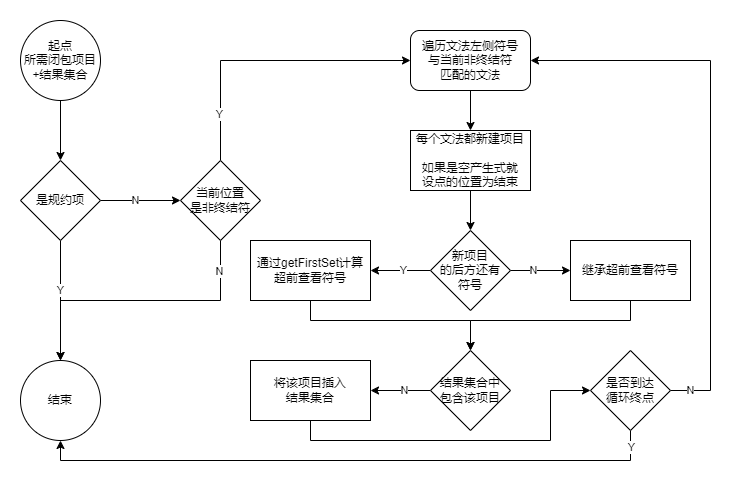

The diagram above was exported from draw.io. Its source (the exported page's mxGraphModel, read from the mxfile embedded in the PNG):
<mxGraphModel dx="860" dy="989" grid="1" gridSize="10" guides="1" tooltips="1" connect="1" arrows="1" fold="1" page="1" pageScale="1" pageWidth="827" pageHeight="1169" math="0" shadow="0">
  <root>
    <mxCell id="WIyWlLk6GJQsqaUBKTNV-0" />
    <mxCell id="WIyWlLk6GJQsqaUBKTNV-1" parent="WIyWlLk6GJQsqaUBKTNV-0" />
    <mxCell id="W3SpywtefLE64VYYDnQK-6" value="" style="edgeStyle=orthogonalEdgeStyle;rounded=0;orthogonalLoop=1;jettySize=auto;html=1;" edge="1" parent="WIyWlLk6GJQsqaUBKTNV-1" source="W3SpywtefLE64VYYDnQK-1" target="W3SpywtefLE64VYYDnQK-5">
      <mxGeometry relative="1" as="geometry" />
    </mxCell>
    <mxCell id="W3SpywtefLE64VYYDnQK-1" value="起点&lt;br&gt;所需闭包项目+结果集合" style="ellipse;whiteSpace=wrap;html=1;aspect=fixed;" vertex="1" parent="WIyWlLk6GJQsqaUBKTNV-1">
      <mxGeometry x="70" y="70" width="80" height="80" as="geometry" />
    </mxCell>
    <mxCell id="W3SpywtefLE64VYYDnQK-8" value="" style="edgeStyle=orthogonalEdgeStyle;rounded=0;orthogonalLoop=1;jettySize=auto;html=1;" edge="1" parent="WIyWlLk6GJQsqaUBKTNV-1" source="W3SpywtefLE64VYYDnQK-5" target="W3SpywtefLE64VYYDnQK-7">
      <mxGeometry relative="1" as="geometry" />
    </mxCell>
    <mxCell id="W3SpywtefLE64VYYDnQK-9" value="Y" style="edgeLabel;html=1;align=center;verticalAlign=middle;resizable=0;points=[];" vertex="1" connectable="0" parent="W3SpywtefLE64VYYDnQK-8">
      <mxGeometry x="-0.1726" relative="1" as="geometry">
        <mxPoint as="offset" />
      </mxGeometry>
    </mxCell>
    <mxCell id="W3SpywtefLE64VYYDnQK-11" value="" style="edgeStyle=orthogonalEdgeStyle;rounded=0;orthogonalLoop=1;jettySize=auto;html=1;" edge="1" parent="WIyWlLk6GJQsqaUBKTNV-1" source="W3SpywtefLE64VYYDnQK-5" target="W3SpywtefLE64VYYDnQK-10">
      <mxGeometry relative="1" as="geometry" />
    </mxCell>
    <mxCell id="W3SpywtefLE64VYYDnQK-12" value="N" style="edgeLabel;html=1;align=center;verticalAlign=middle;resizable=0;points=[];" vertex="1" connectable="0" parent="W3SpywtefLE64VYYDnQK-11">
      <mxGeometry x="-0.156" y="2" relative="1" as="geometry">
        <mxPoint y="2" as="offset" />
      </mxGeometry>
    </mxCell>
    <mxCell id="W3SpywtefLE64VYYDnQK-5" value="是规约项" style="rhombus;whiteSpace=wrap;html=1;" vertex="1" parent="WIyWlLk6GJQsqaUBKTNV-1">
      <mxGeometry x="70" y="210" width="80" height="80" as="geometry" />
    </mxCell>
    <mxCell id="W3SpywtefLE64VYYDnQK-7" value="结束" style="ellipse;whiteSpace=wrap;html=1;" vertex="1" parent="WIyWlLk6GJQsqaUBKTNV-1">
      <mxGeometry x="70" y="410" width="80" height="80" as="geometry" />
    </mxCell>
    <mxCell id="W3SpywtefLE64VYYDnQK-16" style="edgeStyle=orthogonalEdgeStyle;rounded=0;orthogonalLoop=1;jettySize=auto;html=1;exitX=0.5;exitY=0;exitDx=0;exitDy=0;entryX=0;entryY=0.5;entryDx=0;entryDy=0;" edge="1" parent="WIyWlLk6GJQsqaUBKTNV-1" source="W3SpywtefLE64VYYDnQK-10" target="W3SpywtefLE64VYYDnQK-15">
      <mxGeometry relative="1" as="geometry" />
    </mxCell>
    <mxCell id="W3SpywtefLE64VYYDnQK-44" value="Y" style="edgeLabel;html=1;align=center;verticalAlign=middle;resizable=0;points=[];" vertex="1" connectable="0" parent="W3SpywtefLE64VYYDnQK-16">
      <mxGeometry x="-0.6793" y="1" relative="1" as="geometry">
        <mxPoint as="offset" />
      </mxGeometry>
    </mxCell>
    <mxCell id="W3SpywtefLE64VYYDnQK-42" style="edgeStyle=orthogonalEdgeStyle;rounded=0;orthogonalLoop=1;jettySize=auto;html=1;exitX=0.5;exitY=1;exitDx=0;exitDy=0;entryX=0.5;entryY=0;entryDx=0;entryDy=0;" edge="1" parent="WIyWlLk6GJQsqaUBKTNV-1" source="W3SpywtefLE64VYYDnQK-10" target="W3SpywtefLE64VYYDnQK-7">
      <mxGeometry relative="1" as="geometry" />
    </mxCell>
    <mxCell id="W3SpywtefLE64VYYDnQK-43" value="N" style="edgeLabel;html=1;align=center;verticalAlign=middle;resizable=0;points=[];" vertex="1" connectable="0" parent="W3SpywtefLE64VYYDnQK-42">
      <mxGeometry x="-0.7786" y="-1" relative="1" as="geometry">
        <mxPoint as="offset" />
      </mxGeometry>
    </mxCell>
    <mxCell id="W3SpywtefLE64VYYDnQK-10" value="当前位置&lt;div&gt;是非终结符&lt;/div&gt;" style="rhombus;whiteSpace=wrap;html=1;" vertex="1" parent="WIyWlLk6GJQsqaUBKTNV-1">
      <mxGeometry x="230" y="210" width="80" height="80" as="geometry" />
    </mxCell>
    <mxCell id="W3SpywtefLE64VYYDnQK-18" style="edgeStyle=orthogonalEdgeStyle;rounded=0;orthogonalLoop=1;jettySize=auto;html=1;entryX=0.5;entryY=0;entryDx=0;entryDy=0;" edge="1" parent="WIyWlLk6GJQsqaUBKTNV-1" source="W3SpywtefLE64VYYDnQK-15" target="W3SpywtefLE64VYYDnQK-22">
      <mxGeometry relative="1" as="geometry">
        <mxPoint x="520" y="210" as="targetPoint" />
      </mxGeometry>
    </mxCell>
    <mxCell id="W3SpywtefLE64VYYDnQK-15" value="遍历文法左侧&lt;span style=&quot;background-color: initial;&quot;&gt;符号&lt;/span&gt;&lt;div&gt;&lt;span style=&quot;background-color: initial;&quot;&gt;与当前&lt;/span&gt;&lt;span style=&quot;background-color: initial;&quot;&gt;非终结符&lt;/span&gt;&lt;/div&gt;&lt;div&gt;&lt;span style=&quot;background-color: initial;&quot;&gt;匹配的&lt;/span&gt;文法&lt;/div&gt;" style="rounded=1;whiteSpace=wrap;html=1;" vertex="1" parent="WIyWlLk6GJQsqaUBKTNV-1">
      <mxGeometry x="460" y="80" width="120" height="60" as="geometry" />
    </mxCell>
    <mxCell id="W3SpywtefLE64VYYDnQK-26" value="" style="edgeStyle=orthogonalEdgeStyle;rounded=0;orthogonalLoop=1;jettySize=auto;html=1;" edge="1" parent="WIyWlLk6GJQsqaUBKTNV-1" source="W3SpywtefLE64VYYDnQK-22" target="W3SpywtefLE64VYYDnQK-25">
      <mxGeometry relative="1" as="geometry" />
    </mxCell>
    <mxCell id="W3SpywtefLE64VYYDnQK-22" value="每个文法都新建项目&lt;div&gt;&lt;br&gt;&lt;div&gt;如果是空产生式就&lt;/div&gt;&lt;div&gt;设点的位置为结束&lt;/div&gt;&lt;/div&gt;" style="rounded=0;whiteSpace=wrap;html=1;" vertex="1" parent="WIyWlLk6GJQsqaUBKTNV-1">
      <mxGeometry x="460" y="180" width="120" height="60" as="geometry" />
    </mxCell>
    <mxCell id="W3SpywtefLE64VYYDnQK-28" value="" style="edgeStyle=orthogonalEdgeStyle;rounded=0;orthogonalLoop=1;jettySize=auto;html=1;" edge="1" parent="WIyWlLk6GJQsqaUBKTNV-1" source="W3SpywtefLE64VYYDnQK-25" target="W3SpywtefLE64VYYDnQK-27">
      <mxGeometry relative="1" as="geometry" />
    </mxCell>
    <mxCell id="W3SpywtefLE64VYYDnQK-55" value="Y" style="edgeLabel;html=1;align=center;verticalAlign=middle;resizable=0;points=[];" vertex="1" connectable="0" parent="W3SpywtefLE64VYYDnQK-28">
      <mxGeometry x="-0.0833" relative="1" as="geometry">
        <mxPoint as="offset" />
      </mxGeometry>
    </mxCell>
    <mxCell id="W3SpywtefLE64VYYDnQK-30" value="" style="edgeStyle=orthogonalEdgeStyle;rounded=0;orthogonalLoop=1;jettySize=auto;html=1;" edge="1" parent="WIyWlLk6GJQsqaUBKTNV-1" source="W3SpywtefLE64VYYDnQK-25" target="W3SpywtefLE64VYYDnQK-29">
      <mxGeometry relative="1" as="geometry" />
    </mxCell>
    <mxCell id="W3SpywtefLE64VYYDnQK-56" value="N" style="edgeLabel;html=1;align=center;verticalAlign=middle;resizable=0;points=[];" vertex="1" connectable="0" parent="W3SpywtefLE64VYYDnQK-30">
      <mxGeometry x="-0.25" relative="1" as="geometry">
        <mxPoint as="offset" />
      </mxGeometry>
    </mxCell>
    <mxCell id="W3SpywtefLE64VYYDnQK-25" value="新项目&lt;div&gt;的后方还有&lt;/div&gt;&lt;div&gt;符号&lt;/div&gt;" style="rhombus;whiteSpace=wrap;html=1;rounded=0;" vertex="1" parent="WIyWlLk6GJQsqaUBKTNV-1">
      <mxGeometry x="480" y="280" width="80" height="80" as="geometry" />
    </mxCell>
    <mxCell id="W3SpywtefLE64VYYDnQK-45" style="edgeStyle=orthogonalEdgeStyle;rounded=0;orthogonalLoop=1;jettySize=auto;html=1;exitX=0.5;exitY=1;exitDx=0;exitDy=0;entryX=0.5;entryY=0;entryDx=0;entryDy=0;" edge="1" parent="WIyWlLk6GJQsqaUBKTNV-1" source="W3SpywtefLE64VYYDnQK-27" target="W3SpywtefLE64VYYDnQK-32">
      <mxGeometry relative="1" as="geometry">
        <Array as="points">
          <mxPoint x="360" y="370" />
          <mxPoint x="520" y="370" />
        </Array>
      </mxGeometry>
    </mxCell>
    <mxCell id="W3SpywtefLE64VYYDnQK-27" value="通过getFirstSet计算超前查看符号" style="whiteSpace=wrap;html=1;rounded=0;" vertex="1" parent="WIyWlLk6GJQsqaUBKTNV-1">
      <mxGeometry x="300" y="290" width="120" height="60" as="geometry" />
    </mxCell>
    <mxCell id="W3SpywtefLE64VYYDnQK-47" style="edgeStyle=orthogonalEdgeStyle;rounded=0;orthogonalLoop=1;jettySize=auto;html=1;entryX=0.5;entryY=0;entryDx=0;entryDy=0;" edge="1" parent="WIyWlLk6GJQsqaUBKTNV-1" source="W3SpywtefLE64VYYDnQK-29" target="W3SpywtefLE64VYYDnQK-32">
      <mxGeometry relative="1" as="geometry">
        <Array as="points">
          <mxPoint x="680" y="370" />
          <mxPoint x="520" y="370" />
        </Array>
      </mxGeometry>
    </mxCell>
    <mxCell id="W3SpywtefLE64VYYDnQK-29" value="继承超前查看符号" style="whiteSpace=wrap;html=1;rounded=0;" vertex="1" parent="WIyWlLk6GJQsqaUBKTNV-1">
      <mxGeometry x="620" y="290" width="120" height="60" as="geometry" />
    </mxCell>
    <mxCell id="W3SpywtefLE64VYYDnQK-37" value="" style="edgeStyle=orthogonalEdgeStyle;rounded=0;orthogonalLoop=1;jettySize=auto;html=1;" edge="1" parent="WIyWlLk6GJQsqaUBKTNV-1" source="W3SpywtefLE64VYYDnQK-32" target="W3SpywtefLE64VYYDnQK-36">
      <mxGeometry relative="1" as="geometry" />
    </mxCell>
    <mxCell id="W3SpywtefLE64VYYDnQK-39" value="N" style="edgeLabel;html=1;align=center;verticalAlign=middle;resizable=0;points=[];" vertex="1" connectable="0" parent="W3SpywtefLE64VYYDnQK-37">
      <mxGeometry x="-0.1111" relative="1" as="geometry">
        <mxPoint as="offset" />
      </mxGeometry>
    </mxCell>
    <mxCell id="W3SpywtefLE64VYYDnQK-32" value="结果集合中&lt;div&gt;包含该项目&lt;/div&gt;" style="rhombus;whiteSpace=wrap;html=1;rounded=0;" vertex="1" parent="WIyWlLk6GJQsqaUBKTNV-1">
      <mxGeometry x="480" y="400" width="80" height="80" as="geometry" />
    </mxCell>
    <mxCell id="W3SpywtefLE64VYYDnQK-49" style="edgeStyle=orthogonalEdgeStyle;rounded=0;orthogonalLoop=1;jettySize=auto;html=1;entryX=0;entryY=0.5;entryDx=0;entryDy=0;" edge="1" parent="WIyWlLk6GJQsqaUBKTNV-1" source="W3SpywtefLE64VYYDnQK-36" target="W3SpywtefLE64VYYDnQK-48">
      <mxGeometry relative="1" as="geometry">
        <Array as="points">
          <mxPoint x="360" y="490" />
          <mxPoint x="600" y="490" />
          <mxPoint x="600" y="440" />
        </Array>
      </mxGeometry>
    </mxCell>
    <mxCell id="W3SpywtefLE64VYYDnQK-36" value="将该项目插入&lt;div&gt;结果集合&lt;/div&gt;" style="whiteSpace=wrap;html=1;rounded=0;" vertex="1" parent="WIyWlLk6GJQsqaUBKTNV-1">
      <mxGeometry x="300" y="410" width="120" height="60" as="geometry" />
    </mxCell>
    <mxCell id="W3SpywtefLE64VYYDnQK-51" style="edgeStyle=orthogonalEdgeStyle;rounded=0;orthogonalLoop=1;jettySize=auto;html=1;entryX=0.5;entryY=1;entryDx=0;entryDy=0;" edge="1" parent="WIyWlLk6GJQsqaUBKTNV-1" source="W3SpywtefLE64VYYDnQK-48" target="W3SpywtefLE64VYYDnQK-7">
      <mxGeometry relative="1" as="geometry">
        <Array as="points">
          <mxPoint x="680" y="510" />
          <mxPoint x="110" y="510" />
        </Array>
      </mxGeometry>
    </mxCell>
    <mxCell id="W3SpywtefLE64VYYDnQK-53" value="Y" style="edgeLabel;html=1;align=center;verticalAlign=middle;resizable=0;points=[];" vertex="1" connectable="0" parent="W3SpywtefLE64VYYDnQK-51">
      <mxGeometry x="-0.9457" y="1" relative="1" as="geometry">
        <mxPoint as="offset" />
      </mxGeometry>
    </mxCell>
    <mxCell id="W3SpywtefLE64VYYDnQK-52" style="edgeStyle=orthogonalEdgeStyle;rounded=0;orthogonalLoop=1;jettySize=auto;html=1;entryX=1;entryY=0.5;entryDx=0;entryDy=0;" edge="1" parent="WIyWlLk6GJQsqaUBKTNV-1" source="W3SpywtefLE64VYYDnQK-48" target="W3SpywtefLE64VYYDnQK-15">
      <mxGeometry relative="1" as="geometry">
        <Array as="points">
          <mxPoint x="760" y="440" />
          <mxPoint x="760" y="110" />
        </Array>
      </mxGeometry>
    </mxCell>
    <mxCell id="W3SpywtefLE64VYYDnQK-54" value="N" style="edgeLabel;html=1;align=center;verticalAlign=middle;resizable=0;points=[];" vertex="1" connectable="0" parent="W3SpywtefLE64VYYDnQK-52">
      <mxGeometry x="-0.9273" relative="1" as="geometry">
        <mxPoint as="offset" />
      </mxGeometry>
    </mxCell>
    <mxCell id="W3SpywtefLE64VYYDnQK-48" value="是否到达&lt;div&gt;循环终点&lt;/div&gt;" style="rhombus;whiteSpace=wrap;html=1;" vertex="1" parent="WIyWlLk6GJQsqaUBKTNV-1">
      <mxGeometry x="640" y="400" width="80" height="80" as="geometry" />
    </mxCell>
  </root>
</mxGraphModel>